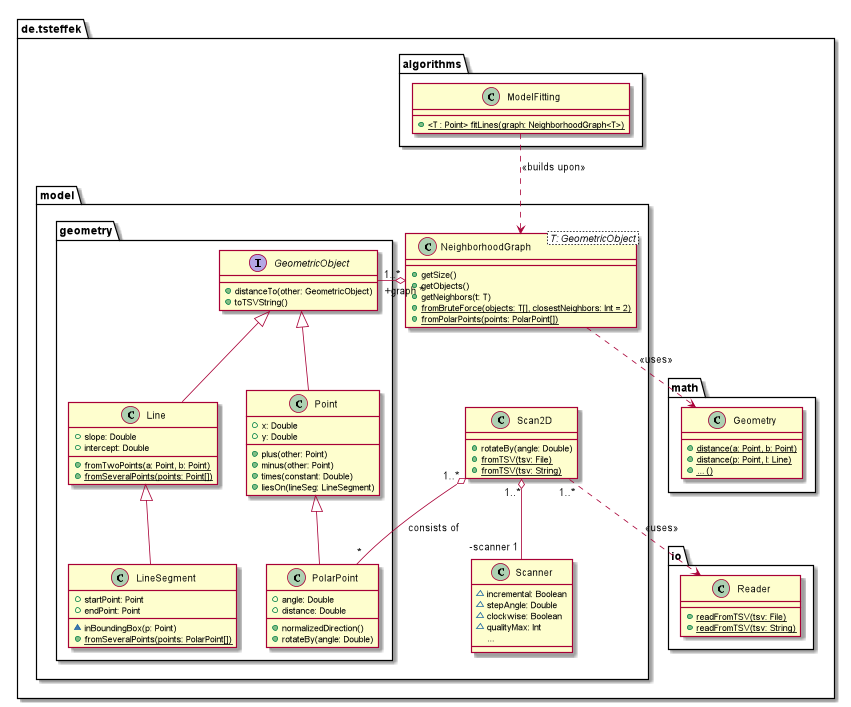

The diagram above was rendered by PlantUML. Its source (embedded in the PNG):
@startuml

package de.tsteffek {
package math {
    class Geometry {
        {static} + distance(a: Point, b: Point)
        {static} + distance(p: Point, l: Line)
        {static} + ... ()
    }
}

package algorithms {
    class ModelFitting {
        {static} + <T : Point> fitLines(graph: NeighborhoodGraph<T>)
    }
}

package io {
    class Reader {
        {static} + readFromTSV(tsv: File)
        {static} + readFromTSV(tsv: String)
    }
}

package "model" {
    class Scanner {
        ~ incremental: Boolean
        ~ stepAngle: Double
        ~ clockwise: Boolean
        ~ qualityMax: Int
        ...
    }
    class NeighborhoodGraph< T: GeometricObject > {
        + getSize()
        + getObjects()
        + getNeighbors(t: T)
        {static} + fromBruteForce(objects: T[], closestNeighbors: Int = 2)
        {static} + fromPolarPoints(points: PolarPoint[])
    }
    class Scan2D {
        + rotateBy(angle: Double)
        {static} + fromTSV(tsv: File)
        {static} + fromTSV(tsv: String)
    }
    package "geometry" {
        interface GeometricObject {
            + distanceTo(other: GeometricObject)
            + toTSVString()
        }
        class Point {
            + x: Double
            + y: Double
            + plus(other: Point)
            + minus(other: Point)
            + times(constant: Double)
            + liesOn(lineSeg: LineSegment)
        }
        class PolarPoint {
            + angle: Double
            + distance: Double
            + normalizedDirection()
            + rotateBy(angle: Double)
        }
        class Line {
            + slope: Double
            + intercept: Double
            {static} + fromTwoPoints(a: Point, b: Point)
            {static} + fromSeveralPoints(points: Point[])
        }
        class LineSegment {
            + startPoint: Point
            + endPoint: Point
            ~ inBoundingBox(p: Point)
            {static} + fromSeveralPoints(points: PolarPoint[])
        }
    }
}
}

ModelFitting ..> NeighborhoodGraph : <<builds upon>>

NeighborhoodGraph "1..*" o- "+graph *" GeometricObject
NeighborhoodGraph ..> Geometry : <<uses>>

GeometricObject <|-- Point
GeometricObject <|-- Line

Point <|-- PolarPoint
Line <|-- LineSegment

Scan2D "1..*" o-- "*" PolarPoint: consists of
Scan2D "1..*" o-- "-scanner 1" Scanner
Scan2D "1..*" ..> Reader : <<uses>>


@enduml